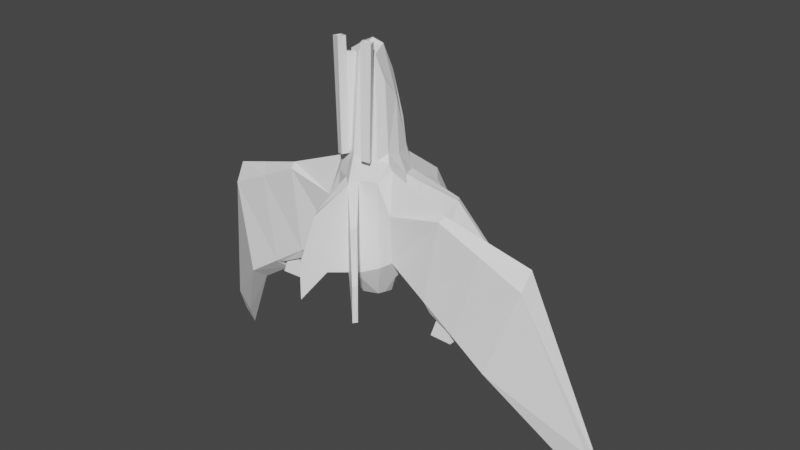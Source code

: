 # Source: E1_Fighter.blend  (saved by Blender 2.81.16; exported with 4.5.12 LTS)
import bpy
from mathutils import Matrix  # noqa: F401  (used for matrix-valued properties, if any)

bpy.ops.wm.read_factory_settings(use_empty=True)
scene = bpy.context.scene
scene.name = 'Scene'

# ---- collections
col_collection = bpy.data.collections.new('Collection'); scene.collection.children.link(col_collection)

# ---- materials (node trees are filled in below, after node groups)
mat_e1main = bpy.data.materials.new('E1Main')
mat_e1main.use_transparent_shadow = False
mat_e1glass = bpy.data.materials.new('E1Glass')
mat_e1glass.use_transparent_shadow = False
mat_e1accent = bpy.data.materials.new('E1Accent')
mat_e1accent.use_transparent_shadow = False
mat_e1black = bpy.data.materials.new('E1Black')
mat_e1black.use_transparent_shadow = False

# ---- material node trees
mat_e1main.use_nodes = True; mat_e1main.node_tree.nodes.clear()
_N = mat_e1main.node_tree.nodes; _L = mat_e1main.node_tree.links
n0 = _N.new('ShaderNodeOutputMaterial'); n0.name = 'Material Output'; n0.location = (300, 300)
n1 = _N.new('ShaderNodeBsdfPrincipled'); n1.name = 'Principled BSDF'; n1.location = (10, 300)
n1.distribution = 'GGX'
n1.subsurface_method = 'BURLEY'
n1.inputs[0].default_value = (1.0, 1.0, 1.0, 1.0)
n1.inputs[3].default_value = 1.45
n1.inputs[27].default_value = (0.0, 0.0, 0.0, 1.0)
n1.inputs[28].default_value = 1.0
_L.new(n1.outputs[0], n0.inputs[0])
n0.is_active_output = True
mat_e1glass.use_nodes = True; mat_e1glass.node_tree.nodes.clear()
_N = mat_e1glass.node_tree.nodes; _L = mat_e1glass.node_tree.links
n0 = _N.new('ShaderNodeOutputMaterial'); n0.name = 'Material Output'; n0.location = (300, 300)
n1 = _N.new('ShaderNodeBsdfPrincipled'); n1.name = 'Principled BSDF'; n1.location = (10, 300)
n1.distribution = 'GGX'
n1.subsurface_method = 'BURLEY'
n1.inputs[0].default_value = (1.0, 1.0, 1.0, 1.0)
n1.inputs[3].default_value = 1.45
n1.inputs[27].default_value = (0.0, 0.0, 0.0, 1.0)
n1.inputs[28].default_value = 1.0
_L.new(n1.outputs[0], n0.inputs[0])
n0.is_active_output = True
mat_e1accent.use_nodes = True; mat_e1accent.node_tree.nodes.clear()
_N = mat_e1accent.node_tree.nodes; _L = mat_e1accent.node_tree.links
n0 = _N.new('ShaderNodeOutputMaterial'); n0.name = 'Material Output'; n0.location = (300, 300)
n1 = _N.new('ShaderNodeBsdfPrincipled'); n1.name = 'Principled BSDF'; n1.location = (10, 300)
n1.distribution = 'GGX'
n1.subsurface_method = 'BURLEY'
n1.inputs[0].default_value = (1.0, 1.0, 1.0, 1.0)
n1.inputs[3].default_value = 1.45
n1.inputs[27].default_value = (0.0, 0.0, 0.0, 1.0)
n1.inputs[28].default_value = 1.0
_L.new(n1.outputs[0], n0.inputs[0])
n0.is_active_output = True
mat_e1black.use_nodes = True; mat_e1black.node_tree.nodes.clear()
_N = mat_e1black.node_tree.nodes; _L = mat_e1black.node_tree.links
n0 = _N.new('ShaderNodeOutputMaterial'); n0.name = 'Material Output'; n0.location = (300, 300)
n1 = _N.new('ShaderNodeBsdfPrincipled'); n1.name = 'Principled BSDF'; n1.location = (10, 300)
n1.distribution = 'GGX'
n1.subsurface_method = 'BURLEY'
n1.inputs[0].default_value = (1.0, 1.0, 1.0, 1.0)
n1.inputs[3].default_value = 1.45
n1.inputs[27].default_value = (0.0, 0.0, 0.0, 1.0)
n1.inputs[28].default_value = 1.0
_L.new(n1.outputs[0], n0.inputs[0])
n0.is_active_output = True

# ---- world
world_world = bpy.data.worlds.new('World'); scene.world = world_world
world_world.use_nodes = True; world_world.node_tree.nodes.clear()
_N = world_world.node_tree.nodes; _L = world_world.node_tree.links
n0 = _N.new('ShaderNodeOutputWorld'); n0.name = 'World Output'; n0.location = (300, 300)
n1 = _N.new('ShaderNodeBackground'); n1.name = 'Background'; n1.location = (10, 300)
n1.inputs[0].default_value = (0.05088, 0.05088, 0.05088, 1.0)
_L.new(n1.outputs[0], n0.inputs[0])
n0.is_active_output = True
world_world.color = (0.05088, 0.05088, 0.05088)
world_world.use_sun_shadow = False
world_world.sun_shadow_jitter_overblur = 0.0

# ---- meshes
me_circle = bpy.data.meshes.new('Circle')
me_circle.from_pydata([(0.0, -0.4477, 3.502), (0.2102, 0.0478, 3.575), (0.0, 0.7332, 1.268), (0.2738, -0.3375, 3.416), (0.0, -0.4272, -1.982), (0.0, 0.45, -1.982), (0.3115, 0.3171, -1.982), (0.4397, -0.0001296, -1.982), (0.3182, -0.3039, -1.982), (0.7559, -0.1057, 0.5283), (0.8445, -0.5212, 0.1491), (0.0, 1.044, 0.8925), (0.5891, 0.5268, 0.8057), (0.0, -0.8546, 0.7352), (0.8378, -0.07421, -0.9936), (0.0, 1.0, -1.309), (0.8314, -0.4468, -0.9907), (0.4115, 0.547, -1.494), (0.0, -0.901, -1.309), (0.1169, -0.404, 3.437), (0.06866, -0.3995, -1.982), (0.5597, -1.21, 0.08573), (0.388, -1.128, -1.284), (0.117, 0.4212, -1.982), (0.2138, 1.172, 0.1769), (0.158, 1.3, -1.029), (0.0, 2.134, 0.08965), (0.0, 1.318, -1.527), (0.1582, 1.861, -0.2927), (0.161, 1.459, -1.029), (0.0, 3.249, -1.893), (0.0, 2.157, -2.105), (0.1585, 2.514, -1.412), (0.1585, 2.012, -1.438), (0.6171, -0.5903, -1.124), (0.5139, -0.5413, 0.8301), (0.6997, 0.1872, 0.8164), (0.7025, 0.223, -1.076), (3.365, -0.5954, -2.61), (4.009, -0.3269, -0.5788), (3.793, 0.1195, -1.383), (3.397, -0.09686, -2.5), (4.784, 0.4631, -4.734), (5.251, 0.5736, -4.419), (4.974, 0.7713, -4.466), (4.721, 0.6567, -4.656), (0.3192, -1.223, -1.284), (0.1766, -0.7133, 0.8282), (0.5041, -1.367, 0.03951), (0.1526, -0.8325, -1.309), (0.8127, -1.509, -1.06), (0.8127, -1.528, -1.939), (0.7438, -1.619, -1.939), (0.7438, -1.608, -1.081), (0.0, 0.2908, -1.344), (0.0, 0.009087, -1.344), (0.08129, 0.2042, -1.344), (0.1681, -0.1771, -1.344), (0.2223, 0.01371, -1.344), (0.0695, 0.2697, -1.344), (0.03105, -0.2346, -1.344), (0.0, -0.2512, -1.344), (0.3807, -0.1549, -1.982), (0.6283, -0.289, 1.191), (0.695, -0.1763, -1.494), (0.6927, -0.2577, 1.027), (0.8257, -0.1693, -1.341), (4.052, -0.07186, -0.1513), (3.299, -0.2382, -2.89), (5.498, 0.9626, -5.18), (5.196, 0.9626, -5.498), (0.195, -0.08111, -1.344), (0.3665, -0.4578, 1.291), (0.5209, 0.4534, 1.2), (0.0, -0.6639, 1.347), (0.0, 0.8038, 1.11), (0.1829, -0.5462, 1.323), (0.0683, -0.4194, 3.493), (0.1594, -0.5627, 1.263), (0.3968, -0.4761, 3.443), (0.2399, -0.5426, 3.464), (0.3225, -0.4811, 1.317), (0.2045, -0.5449, 1.349), (0.2742, -0.5919, 3.792), (0.4071, -0.5356, 3.774), (0.3448, -0.492, 1.265), (0.1931, -0.574, 1.306), (0.3148, -0.6877, 3.792), (0.4477, -0.6314, 3.774), (0.4286, -0.656, 1.265), (0.2635, -0.739, 1.306), (0.2252, -0.5719, 3.797), (0.4268, -0.4865, 3.77), (0.2951, -0.7368, 3.797), (0.4967, -0.6515, 3.77), (0.2742, -0.5919, 3.085), (0.4071, -0.5356, 3.067), (0.3148, -0.6877, 3.085), (0.4477, -0.6314, 3.067), (0.2485, 0.5819, 1.915), (0.2366, 0.304, 2.987), (0.5106, 0.4073, 1.355), (0.4364, -0.1705, 2.895), (0.4425, -0.4318, 1.247), (0.3165, -0.3165, 3.46), (0.5477, -0.2106, 1.369), (0.3165, 0.6987, 1.143), (0.5857, 0.08715, 1.282), (0.2093, 0.9903, 0.4798), (0.1156, 0.9347, -1.309), (0.1402, 1.973, -0.08856), (0.1403, 2.881, -1.646), (0.1245, 1.276, -1.309), (0.1245, 2.086, -1.907), (0.0, 0.3954, 3.028), (0.4491, 0.1629, 2.493), (0.3186, 0.6336, 1.308), (0.0, 0.6357, 1.89), (0.3978, 0.4372, 1.959), (1.157, 0.963, -1.162), (1.413, 1.079, 0.1663), (1.503, 0.933, 0.1675), (1.238, 0.8011, -0.9692), (1.958, 1.445, -1.716), (2.113, 1.445, -1.043), (2.175, 1.343, -1.054), (2.046, 1.343, -1.61), (1.911, -0.125, -1.82), (2.459, -0.1272, -2.092), (2.906, -0.0003254, -0.851), (2.018, -0.1202, -0.3186), (2.053, -0.4481, 0.3685), (3.031, -0.3875, -0.1051), (2.438, -0.4886, -2.081), (1.883, -0.465, -1.806), (2.112, -0.2962, 0.4641), (3.082, -0.184, 0.1564), (1.908, -0.2251, -1.802), (2.432, -0.2227, -2.062), (1.788, -0.0943, -1.496), (2.604, -0.09377, -1.998), (2.566, -0.5665, -2.07), (1.759, -0.5383, -1.53), (1.742, -0.2138, -1.857), (2.522, -0.2259, -2.374), (1.98, -0.2388, -1.812), (2.362, -0.2371, -1.812), (1.982, -0.1658, -1.812), (2.381, -0.1674, -1.812), (2.366, -0.4309, -1.812), (1.961, -0.4137, -1.812), (1.98, -0.2388, -1.812), (2.362, -0.2371, -1.812), (2.046, -0.2126, -1.812), (2.305, -0.2136, -1.812), (2.299, -0.3726, -1.812), (2.033, -0.3614, -1.812), (1.982, -0.1658, -1.812), (2.381, -0.1674, -1.812), (2.366, -0.4309, -1.812), (1.961, -0.4137, -1.812), (2.045, -0.2487, -1.812), (2.296, -0.2431, -1.812), (1.918, -0.2217, -2.337), (2.376, -0.2046, -2.337), (1.966, -0.1966, -2.337), (2.378, -0.1982, -2.337), (2.38, -0.4217, -2.337), (1.947, -0.4033, -2.337), (1.92, -0.1492, -2.337), (2.44, -0.1513, -2.337), (2.428, -0.471, -2.337), (1.894, -0.4483, -2.337), (1.965, -0.2249, -2.337), (2.423, -0.2106, -2.337), (2.042, -0.2438, -1.926), (2.298, -0.2312, -1.926), (2.043, -0.2262, -1.926), (2.299, -0.2272, -1.926), (2.3, -0.3661, -1.926), (2.031, -0.3547, -1.926), (0.0, -0.03147, 3.676), (0.0, 0.3954, 3.028)], [], [(118, 99, 114), (118, 114, 100), (104, 102, 115, 1), (104, 1, 0, 77), (4, 61, 60, 20), (23, 59, 54, 5), (62, 71, 58, 7), (7, 58, 56, 6), (64, 62, 7, 37), (109, 23, 5, 15), (49, 20, 8, 34), (37, 7, 6, 17), (107, 36, 12, 73), (78, 47, 35, 103), (106, 108, 11, 75), (105, 63, 36, 107), (37, 122, 121, 36), (47, 49, 34, 35), (25, 29, 28, 24), (129, 40, 41, 140), (21, 50, 51, 22), (74, 13, 47, 78), (18, 4, 20, 49), (12, 17, 109, 108), (73, 12, 108, 106), (17, 6, 23, 109), (27, 31, 113, 112), (108, 110, 26, 11), (15, 27, 112, 109), (111, 113, 31, 30), (29, 33, 32, 28), (110, 111, 30, 26), (10, 35, 34, 16), (65, 63, 35, 10), (14, 37, 36, 9), (66, 64, 37, 14), (40, 44, 45, 41), (141, 38, 39, 132), (144, 68, 38, 141), (136, 67, 40, 129), (69, 70, 45, 44), (38, 42, 43, 39), (68, 70, 42, 38), (67, 69, 44, 40), (48, 13, 18, 46), (21, 47, 13, 48), (46, 18, 49, 22), (22, 49, 47, 21), (53, 52, 51, 50), (48, 53, 50, 21), (22, 51, 52, 46), (46, 52, 53, 48), (56, 55, 54, 59), (56, 58, 55), (57, 55, 58, 71), (57, 60, 61, 55), (6, 56, 59, 23), (20, 60, 57, 8), (39, 43, 69, 67), (41, 45, 70, 68), (43, 42, 70, 69), (132, 39, 67, 136), (140, 41, 68, 144), (16, 34, 64, 66), (9, 36, 63, 65), (103, 35, 63, 105), (34, 8, 62, 64), (8, 57, 71, 62), (103, 105, 102, 104), (0, 74, 78, 77), (76, 82, 80, 19), (3, 104, 77, 19), (72, 103, 104, 3), (19, 77, 78, 76), (76, 78, 103, 72), (82, 86, 91, 80), (19, 80, 79, 3), (72, 81, 82, 76), (3, 79, 81, 72), (85, 89, 90, 86), (80, 91, 92, 79), (81, 85, 86, 82), (79, 92, 85, 81), (93, 90, 89, 94), (92, 94, 89, 85), (86, 90, 93, 91), (83, 95, 96, 84), (84, 92, 91, 83), (87, 93, 94, 88), (88, 94, 92, 84), (83, 91, 93, 87), (95, 97, 98, 96), (87, 97, 95, 83), (88, 98, 97, 87), (84, 96, 98, 88), (99, 117, 114), (73, 106, 116, 101), (105, 107, 115, 102), (106, 75, 2, 116), (107, 73, 101, 115), (24, 108, 109, 25), (32, 111, 110, 28), (28, 110, 108, 24), (25, 109, 112, 29), (33, 113, 111, 32), (29, 112, 113, 33), (114, 1, 115, 100), (99, 116, 2, 117), (100, 115, 101, 118), (118, 101, 116, 99), (122, 126, 125, 121), (36, 121, 120, 12), (12, 120, 119, 17), (17, 119, 122, 37), (125, 126, 123, 124), (120, 124, 123, 119), (119, 123, 126, 122), (121, 125, 124, 120), (14, 139, 143, 66), (137, 145, 150, 134), (10, 131, 135, 65), (131, 132, 136, 135), (65, 135, 130, 9), (135, 136, 129, 130), (66, 143, 142, 16), (134, 150, 149, 133), (16, 142, 131, 10), (142, 141, 132, 131), (9, 130, 139, 14), (130, 129, 140, 139), (127, 139, 140, 128), (133, 141, 142, 134), (137, 143, 139, 127), (128, 140, 144, 138), (134, 142, 143, 137), (138, 144, 141, 133), (147, 157, 151, 145), (145, 151, 160, 150), (127, 147, 145, 137), (128, 148, 147, 127), (133, 149, 146, 138), (138, 146, 148, 128), (162, 174, 170, 154), (155, 171, 174, 162), (148, 158, 157, 147), (149, 159, 152, 146), (146, 152, 158, 148), (150, 160, 159, 149), (153, 157, 158, 154), (155, 159, 160, 156), (161, 151, 157, 153), (154, 158, 152, 162), (156, 160, 151, 161), (162, 152, 159, 155), (164, 176, 178, 166), (167, 179, 176, 164), (156, 172, 171, 155), (161, 163, 172, 156), (153, 169, 163, 161), (154, 170, 169, 153), (165, 169, 170, 166), (167, 171, 172, 168), (173, 163, 169, 165), (166, 170, 174, 164), (168, 172, 163, 173), (164, 174, 171, 167), (177, 178, 176, 175), (175, 176, 179, 180), (168, 180, 179, 167), (173, 175, 180, 168), (165, 177, 175, 173), (166, 178, 177, 165), (0, 1, 181), (181, 1, 182)])
me_circle.polygons.foreach_set('material_index', [1, 1, 0, 0, 3, 3, 3, 3, 0, 0, 0, 0, 0, 0, 0, 0, 2, 0, 2, 2, 2, 0, 0, 0, 0, 0, 2, 2, 2, 2, 2, 2, 0, 0, 0, 0, 2, 2, 2, 2, 2, 2, 2, 2, 2, 2, 2, 2, 2, 2, 2, 2, 3, 3, 3, 3, 3, 3, 2, 2, 2, 2, 2, 0, 0, 0, 0, 3, 0, 0, 0, 0, 0, 0, 0, 3, 0, 0, 0, 3, 3, 3, 3, 3, 3, 3, 3, 3, 3, 3, 3, 3, 3, 3, 3, 1, 0, 0, 0, 0, 2, 2, 2, 2, 2, 2, 0, 1, 1, 1, 2, 2, 2, 2, 2, 2, 2, 2, 2, 2, 2, 2, 2, 2, 2, 2, 2, 2, 2, 2, 2, 2, 2, 2, 2, 2, 2, 2, 2, 2, 2, 2, 3, 3, 2, 2, 2, 2, 3, 3, 3, 3, 3, 3, 3, 3, 3, 3, 3, 3, 3, 3, 3, 3, 3, 3, 3, 3, 3, 3, 3, 3, 0, 0])
_uv = me_circle.uv_layers.new(name='UVMap')
_uv.uv.foreach_set('vector', [0.0, 0.0, 0.0, 0.0, 0.0, 0.0, 0.0, 0.0, 0.0, 0.0, 0.0, 0.0, 0.0, 0.0, 0.0, 0.0, 0.0, 0.0, 0.0, 0.0, 0.0, 0.0, 0.0, 0.0, 0.0, 0.0, 0.0, 0.0, 0.0, 0.0, 0.0, 0.0, 0.0, 0.0, 0.0, 0.0, 0.0, 0.0, 0.0, 0.0, 0.0, 0.0, 0.0, 0.0, 0.0, 0.0, 0.0, 0.0, 0.0, 0.0, 0.0, 0.0, 0.0, 0.0, 0.0, 0.0, 0.0, 0.0, 0.0, 0.0, 0.0, 0.0, 0.0, 0.0, 0.0, 0.0, 0.0, 0.0, 0.0, 0.0, 0.0, 0.0, 0.0, 0.0, 0.0, 0.0, 0.0, 0.0, 0.0, 0.0, 0.0, 0.0, 0.0, 0.0, 0.0, 0.0, 0.0, 0.0, 0.0, 0.0, 0.0, 0.0, 0.0, 0.0, 0.0, 0.0, 0.0, 0.0, 0.0, 0.0, 0.0, 0.0, 0.0, 0.0, 0.0, 0.0, 0.0, 0.0, 0.0, 0.0, 0.0, 0.0, 0.0, 0.0, 0.0, 0.0, 0.0, 0.0, 0.0, 0.0, 0.0, 0.0, 0.0, 0.0, 0.0, 0.0, 0.0, 0.0, 0.0, 0.0, 0.0, 0.0, 0.0, 0.0, 0.0, 0.0, 0.0, 0.0, 0.0, 0.0, 0.0, 0.0, 0.0, 0.0, 0.0, 0.0, 0.0, 0.0, 0.0, 0.0, 0.0, 0.0, 0.0, 0.0, 0.0, 0.0, 0.0, 0.0, 0.0, 0.0, 0.0, 0.0, 0.0, 0.0, 0.0, 0.0, 0.0, 0.0, 0.0, 0.0, 0.0, 0.0, 0.0, 0.0, 0.0, 0.0, 0.0, 0.0, 0.0, 0.0, 0.0, 0.0, 0.0, 0.0, 0.0, 0.0, 0.0, 0.0, 0.0, 0.0, 0.0, 0.0, 0.0, 0.0, 0.0, 0.0, 0.0, 0.0, 0.0, 0.0, 0.0, 0.0, 0.0, 0.0, 0.0, 0.0, 0.0, 0.0, 0.0, 0.0, 0.0, 0.0, 0.0, 0.0, 0.0, 0.0, 0.0, 0.0, 0.0, 0.0, 0.0, 0.0, 0.0, 0.0, 0.0, 0.0, 0.0, 0.0, 0.0, 0.0, 0.0, 0.0, 0.0, 0.0, 0.0, 0.0, 0.0, 0.0, 0.0, 0.0, 0.0, 0.0, 0.0, 0.0, 0.0, 0.0, 0.0, 0.0, 0.0, 0.0, 0.0, 0.0, 0.0, 0.0, 0.0, 0.0, 0.0, 0.0, 0.0, 0.0, 0.0, 0.0, 0.0, 0.0, 0.0, 0.0, 0.0, 0.0, 0.0, 0.0, 0.0, 0.0, 0.0, 0.0, 0.0, 0.0, 0.0, 0.0, 0.0, 0.0, 0.0, 0.0, 0.0, 0.0, 0.0, 0.0, 0.0, 0.0, 0.0, 0.0, 0.0, 0.0, 0.0, 0.0, 0.0, 0.0, 0.0, 0.0, 0.0, 0.0, 0.0, 0.0, 0.0, 0.0, 0.0, 0.0, 0.0, 0.0, 0.0, 0.0, 0.0, 0.0, 0.0, 0.0, 0.0, 0.0, 0.0, 0.0, 0.0, 0.0, 0.0, 0.0, 0.0, 0.0, 0.0, 0.0, 0.0, 0.0, 0.0, 0.0, 0.0, 0.0, 0.0, 0.0, 0.0, 0.0, 0.0, 0.0, 0.0, 0.0, 0.0, 0.0, 0.0, 0.0, 0.0, 0.0, 0.0, 0.0, 0.0, 0.0, 0.0, 0.0, 0.0, 0.0, 0.0, 0.0, 0.0, 0.0, 0.0, 0.0, 0.0, 0.0, 0.0, 0.0, 0.0, 0.0, 0.0, 0.0, 0.0, 0.0, 0.0, 0.0, 0.0, 0.0, 0.0, 0.0, 0.0, 0.0, 0.0, 0.0, 0.0, 0.0, 0.0, 0.0, 0.0, 0.0, 0.0, 0.0, 0.0, 0.0, 0.0, 0.0, 0.0, 0.0, 0.0, 0.0, 0.0, 0.0, 0.0, 0.0, 0.0, 0.0, 0.0, 0.0, 0.0, 0.0, 0.0, 0.0, 0.0, 0.0, 0.0, 0.0, 0.0, 0.0, 0.0, 0.0, 0.0, 0.0, 0.0, 0.0, 0.0, 0.0, 0.0, 0.0, 0.0, 0.0, 0.0, 0.0, 0.0, 0.0, 0.0, 0.0, 0.0, 0.0, 0.0, 0.0, 0.0, 0.0, 0.0, 0.0, 0.0, 0.0, 0.0, 0.0, 0.0, 0.0, 0.0, 0.0, 0.0, 0.0, 0.0, 0.0, 0.0, 0.0, 0.0, 0.0, 0.0, 0.0, 0.0, 0.0, 0.0, 0.0, 0.0, 0.0, 0.0, 0.0, 0.0, 0.0, 0.0, 0.0, 0.0, 0.0, 0.0, 0.0, 0.0, 0.0, 0.0, 0.0, 0.0, 0.0, 0.0, 0.0, 0.0, 0.0, 0.0, 0.0, 0.0, 0.0, 0.0, 0.0, 0.0, 0.0, 0.0, 0.0, 0.0, 0.0, 0.0, 0.0, 0.0, 0.0, 0.0, 0.0, 0.0, 0.0, 0.0, 0.0, 0.0, 0.0, 0.0, 0.0, 0.0, 0.0, 0.0, 0.0, 0.0, 0.0, 0.0, 0.0, 0.0, 0.0, 0.0, 0.0, 0.0, 0.0, 0.0, 0.0, 0.0, 0.0, 0.0, 0.0, 0.0, 0.0, 0.0, 0.0, 0.0, 0.0, 0.0, 0.0, 0.0, 0.0, 0.0, 0.0, 0.0, 0.0, 0.0, 0.0, 0.0, 0.0, 0.0, 0.0, 0.0, 0.0, 0.0, 0.0, 0.0, 0.0, 0.0, 0.0, 0.0, 0.0, 0.0, 0.0, 0.0, 0.0, 0.0, 0.0, 0.0, 0.0, 0.0, 0.0, 0.0, 0.0, 0.0, 0.0, 0.0, 0.0, 0.0, 0.0, 0.0, 0.0, 0.0, 0.0, 0.0, 0.0, 0.0, 0.0, 0.0, 0.0, 0.0, 0.0, 0.0, 0.0, 0.0, 0.0, 0.0, 0.0, 0.0, 0.0, 0.0, 0.0, 0.0, 0.0, 0.0, 0.0, 0.0, 0.0, 0.0, 0.0, 0.0, 0.0, 0.0, 0.0, 0.0, 0.0, 0.0, 0.0, 0.0, 0.0, 0.0, 0.0, 0.0, 0.0, 0.0, 0.0, 0.0, 0.0, 0.0, 0.0, 0.0, 0.0, 0.0, 0.0, 0.0, 0.0, 0.0, 0.0, 0.0, 0.0, 0.0, 0.0, 0.0, 0.0, 0.0, 0.0, 0.0, 0.0, 0.0, 0.0, 0.0, 0.0, 0.0, 0.0, 0.0, 0.0, 0.0, 0.0, 0.0, 0.0, 0.0, 0.0, 0.0, 0.0, 0.0, 0.0, 0.0, 0.0, 0.0, 0.0, 0.0, 0.0, 0.0, 0.0, 0.0, 0.0, 0.0, 0.0, 0.0, 0.0, 0.0, 0.0, 0.0, 0.0, 0.0, 0.0, 0.0, 0.0, 0.0, 0.0, 0.0, 0.0, 0.0, 0.0, 0.0, 0.0, 0.0, 0.0, 0.0, 0.0, 0.0, 0.0, 0.0, 0.0, 0.0, 0.0, 0.0, 0.0, 0.0, 0.0, 0.0, 0.0, 0.0, 0.0, 0.0, 0.0, 0.0, 0.0, 0.0, 0.0, 0.0, 0.0, 0.0, 0.0, 0.0, 0.0, 0.0, 0.0, 0.0, 0.0, 0.0, 0.0, 0.0, 0.0, 0.0, 0.0, 0.0, 0.0, 0.0, 0.0, 0.0, 0.0, 0.0, 0.0, 0.0, 0.0, 0.0, 0.0, 0.0, 0.0, 0.0, 0.0, 0.0, 0.0, 0.0, 0.0, 0.0, 0.0, 0.0, 0.0, 0.0, 0.0, 0.0, 0.0, 0.0, 0.0, 0.0, 0.0, 0.0, 0.0, 0.0, 0.0, 0.0, 0.0, 0.0, 0.0, 0.0, 0.0, 0.0, 0.0, 0.0, 0.0, 0.0, 0.0, 0.0, 0.0, 0.0, 0.0, 0.0, 0.0, 0.0, 0.0, 0.0, 0.0, 0.0, 0.0, 0.0, 0.0, 0.0, 0.0, 0.0, 0.0, 0.0, 0.0, 0.0, 0.0, 0.0, 0.0, 0.0, 0.0, 0.0, 0.0, 0.0, 0.0, 0.0, 0.0, 0.0, 0.0, 0.0, 0.0, 0.0, 0.0, 0.0, 0.0, 0.0, 0.0, 0.0, 0.0, 0.0, 0.0, 0.0, 0.0, 0.0, 0.0, 0.0, 0.0, 0.0, 0.0, 0.0, 0.0, 0.0, 0.0, 0.0, 0.0, 0.0, 0.0, 0.0, 0.0, 0.0, 0.0, 0.0, 0.0, 0.0, 0.0, 0.0, 0.0, 0.0, 0.0, 0.0, 0.0, 0.0, 0.0, 0.0, 0.0, 0.0, 0.0, 0.0, 0.0, 0.0, 0.0, 0.0, 0.0, 0.0, 0.0, 0.0, 0.0, 0.0, 0.0, 0.0, 0.0, 0.0, 0.0, 0.0, 0.0, 0.0, 0.0, 0.0, 0.0, 0.0, 0.0, 0.0, 0.0, 0.0, 0.0, 0.0, 0.0, 0.0, 0.0, 0.0, 0.0, 0.0, 0.0, 0.0, 0.0, 0.0, 0.0, 0.0, 0.0, 0.0, 0.0, 0.0, 0.0, 0.0, 0.0, 0.0, 0.0, 0.0, 0.0, 0.0, 0.0, 0.0, 0.0, 0.0, 0.0, 0.0, 0.0, 0.0, 0.0, 0.0, 0.0, 0.0, 0.0, 0.0, 0.0, 0.0, 0.0, 0.0, 0.0, 0.0, 0.0, 0.0, 0.0, 0.0, 0.0, 0.0, 0.0, 0.0, 0.0, 0.0, 0.0, 0.0, 0.0, 0.0, 0.0, 0.0, 0.0, 0.0, 0.0, 0.0, 0.0, 0.0, 0.0, 0.0, 0.0, 0.0, 0.0, 0.0, 0.0, 0.0, 0.0, 0.0, 0.0, 0.0, 0.0, 0.0, 0.0, 0.0, 0.0, 0.0, 0.0, 0.0, 0.0, 0.0, 0.0, 0.0, 0.0, 0.0, 0.0, 0.0, 0.0, 0.0, 0.0, 0.0, 0.0, 0.0, 0.0, 0.0, 0.0, 0.0, 0.0, 0.0, 0.0, 0.0, 0.0, 0.0, 0.0, 0.0, 0.0, 0.0, 0.0, 0.0, 0.0, 0.0, 0.0, 0.0, 0.0, 0.0, 0.0, 0.0, 0.0, 0.0, 0.0, 0.0, 0.0, 0.0, 0.0, 0.0, 0.0, 0.0, 0.0, 0.0, 0.0, 0.0, 0.0, 0.0, 0.0, 0.0, 0.0, 0.0, 0.0, 0.0, 0.0, 0.0, 0.0, 0.0, 0.0, 0.0, 0.0, 0.0, 0.0, 0.0, 0.0, 0.0, 0.0, 0.0, 0.0, 0.0, 0.0, 0.0, 0.0, 0.0, 0.0, 0.0, 0.0, 0.0, 0.0, 0.0, 0.0, 0.0, 0.0, 0.0, 0.0, 0.0, 0.0, 0.0, 0.0, 0.0, 0.0, 0.0, 0.0, 0.0, 0.0, 0.0, 0.0, 0.0, 0.0, 0.0, 0.0, 0.0, 0.0, 0.0, 0.0, 0.0, 0.0, 0.0, 0.0, 0.0, 0.0, 0.0, 0.0, 0.0, 0.0, 0.0, 0.0, 0.0, 0.0, 0.0, 0.0, 0.0, 0.0, 0.0, 0.0, 0.0, 0.0, 0.0, 0.0, 0.0, 0.0, 0.0, 0.0, 0.0, 0.0, 0.0, 0.0, 0.0, 0.0, 0.0, 0.0, 0.0, 0.0, 0.0, 0.0, 0.0, 0.0, 0.0, 0.0, 0.0, 0.0, 0.0, 0.0, 0.0, 0.0, 0.0, 0.0, 0.0, 0.0, 0.0, 0.0, 0.0, 0.0, 0.0, 0.0, 0.0, 0.0, 0.0, 0.0, 0.0, 0.0, 0.0, 0.0, 0.0, 0.0, 0.0, 0.0, 0.0, 0.0, 0.0, 0.0, 0.0, 0.0, 0.0, 0.0, 0.0, 0.0, 0.0, 0.0, 0.0, 0.0, 0.0, 0.0, 0.0, 0.0, 0.0, 0.0, 0.0, 0.0, 0.0, 0.0, 0.0, 0.0, 0.0, 0.0, 0.0, 0.0, 0.0, 0.0, 0.0, 0.0, 0.0, 0.0, 0.0, 0.0, 0.0, 0.0, 0.0, 0.0, 0.0, 0.0, 0.0, 0.0, 0.0, 0.0, 0.0, 0.0, 0.0, 0.0, 0.0, 0.0, 0.0, 0.0, 0.0, 0.0, 0.0, 0.0, 0.0, 0.0, 0.0, 0.0, 0.0, 0.0, 0.0, 0.0, 0.0, 0.0, 0.0, 0.0, 0.0, 0.0, 0.0, 0.0, 0.0, 0.0, 0.0, 0.0, 0.0, 0.0, 0.0, 0.0, 0.0, 0.0, 0.0, 0.0, 0.0, 0.0, 0.0, 0.0, 0.0, 0.0, 0.0, 0.0, 0.0, 0.0, 0.0, 0.0, 0.0, 0.0, 0.0, 0.0, 0.0, 0.0, 0.0, 0.0, 0.0, 0.0, 0.0, 0.0, 0.0, 0.0, 0.0, 0.0, 0.0, 0.0, 0.0, 0.0, 0.0, 0.0, 0.0, 0.0, 0.0, 0.0, 0.0, 0.0, 0.0, 0.0, 0.0, 0.0, 0.0, 0.0, 0.0, 0.0, 0.0, 0.0, 0.0, 0.0, 0.0, 0.0, 0.0, 0.0, 0.0, 0.0, 0.0, 0.0, 0.0, 0.0, 0.0, 0.0, 0.0, 0.0, 0.0, 0.0, 0.0, 0.0, 0.0, 0.0, 0.0, 0.0, 0.0, 0.0, 0.0, 0.0, 0.0, 0.0, 0.0, 0.0, 0.0, 0.0, 0.0, 0.0, 0.0, 0.0, 0.0, 0.0, 0.0, 0.0, 0.0, 0.0, 0.0, 0.0, 0.0, 0.0, 0.0, 0.0, 0.0, 0.0, 0.0, 0.0, 0.0, 0.0, 0.0, 0.0, 0.0, 0.0, 0.0, 0.0, 0.0, 0.0, 0.0, 0.0, 0.0, 0.0, 0.0, 0.0, 0.0, 0.0, 0.0, 0.0, 0.0, 0.0, 0.0, 0.0, 0.0, 0.0])
me_circle.materials.append(mat_e1main)
me_circle.materials.append(mat_e1glass)
me_circle.materials.append(mat_e1accent)
me_circle.materials.append(mat_e1black)
me_circle.use_remesh_fix_poles = True
me_circle.use_remesh_preserve_attributes = False
me_circle.use_mirror_vertex_groups = False
me_circle.update()

# ---- objects
ob_e1_fighter = bpy.data.objects.new('E1 Fighter', me_circle)

# ---- transforms, parenting, visibility, modifiers, constraints
ob_e1_fighter.location = (0.0, 0.0, 0.0)
ob_e1_fighter.lineart.crease_threshold = 0.0
_m = ob_e1_fighter.modifiers.new('Mirror', 'MIRROR')
_m.use_clip = True

# ---- collection membership
col_collection.objects.link(ob_e1_fighter)

# ---- scene / render settings (as saved in the file)
scene.frame_start = 1; scene.frame_end = 250; scene.frame_set(1)
scene.render.engine = 'BLENDER_EEVEE_NEXT'
scene.cycles.use_denoising = False
scene.cycles.samples = 128
scene.cycles.sampling_pattern = 'TABULATED_SOBOL'
scene.cycles.use_adaptive_sampling = False
scene.cycles.use_light_tree = False
scene.view_settings.view_transform = 'Filmic'
bpy.context.view_layer.update()

# ---- added for rendering (the .blend has no active camera and no usable light): camera, sun
cam_auto = bpy.data.cameras.new('AutoCamera')
cam_auto.lens = 50.0
cam_auto.sensor_width = 36.0
cam_auto.clip_end = 1000.0
ob_auto_camera = bpy.data.objects.new('AutoCamera', cam_auto)
scene.collection.objects.link(ob_auto_camera)
ob_auto_camera.location = (14.0626, -16.0603, 10.3995)
ob_auto_camera.rotation_euler = (1.09748, -7.21219e-08, 0.694738)
scene.camera = ob_auto_camera
light_auto_sun = bpy.data.lights.new('AutoSun', 'SUN')
light_auto_sun.energy = 3.0
light_auto_sun.angle = 0.0523599
ob_auto_sun = bpy.data.objects.new('AutoSun', light_auto_sun)
scene.collection.objects.link(ob_auto_sun)
ob_auto_sun.rotation_euler = (0.872665, 0.174533, 0.523599)
bpy.context.view_layer.update()
